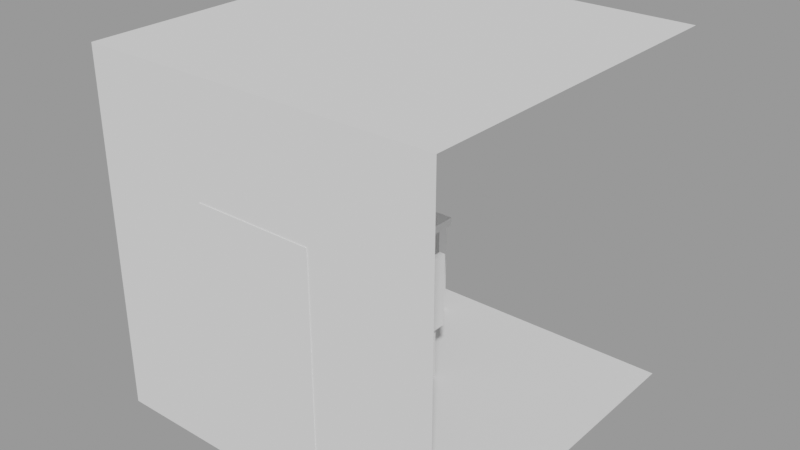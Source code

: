 # Source: bedroom.blend  (saved by Blender 5.1.29; exported with 4.5.12 LTS)
import bpy
from mathutils import Matrix  # noqa: F401  (used for matrix-valued properties, if any)

bpy.ops.wm.read_factory_settings(use_empty=True)
scene = bpy.context.scene
scene.name = 'Scene.001'

# ---- meshes
me_cube_001 = bpy.data.meshes.new('Cube.001')
me_cube_001.from_pydata([(-1.0, -1.0, -1.0), (-1.0, -1.0, 1.0), (-1.0, 1.0, -1.0), (-1.0, 1.0, 1.0), (1.0, -1.0, -1.0), (1.0, -1.0, 1.0), (1.0, 1.0, -1.0), (1.0, 1.0, 1.0), (-0.3401, 1.0, -1.0), (-0.3401, 1.0, 1.0), (-0.3401, -1.0, -1.0), (-0.3401, -1.0, 1.0), (0.3299, 1.0, 1.0), (0.3299, -1.0, -1.0), (0.3299, 1.0, -1.0), (0.3299, -1.0, 1.0), (-1.0, -1.0, 0.3885), (-1.0, 1.0, 0.3885), (1.0, -1.0, 0.3885), (-0.3401, -1.0, 0.3885), (0.3299, -1.0, 0.3885)], [], [(16, 1, 3, 17), (19, 11, 1, 16), (14, 6, 4, 13), (9, 3, 1, 11), (12, 9, 11, 15), (2, 8, 10, 0), (20, 15, 11, 19), (18, 5, 15, 20), (7, 12, 15, 5), (8, 14, 13, 10), (4, 18, 20, 13), (13, 20, 19, 10), (10, 19, 16, 0), (0, 16, 17, 2)])
_uv = me_cube_001.uv_layers.new(name='UVMap')
_uv.uv.foreach_set('vector', [0.5486, 0.0, 0.625, 0.0, 0.625, 0.25, 0.5486, 0.25, 0.5486, 0.9175, 0.625, 0.9175, 0.625, 1.0, 0.5486, 1.0, 0.2912, 0.5, 0.375, 0.5, 0.375, 0.75, 0.2912, 0.75, 0.7925, 0.5, 0.875, 0.5, 0.875, 0.75, 0.7925, 0.75, 0.7088, 0.5, 0.7925, 0.5, 0.7925, 0.75, 0.7088, 0.75, 0.125, 0.5, 0.2075, 0.5, 0.2075, 0.75, 0.125, 0.75, 0.5486, 0.8338, 0.625, 0.8338, 0.625, 0.9175, 0.5486, 0.9175, 0.5486, 0.75, 0.625, 0.75, 0.625, 0.8338, 0.5486, 0.8338, 0.625, 0.5, 0.7088, 0.5, 0.7088, 0.75, 0.625, 0.75, 0.2075, 0.5, 0.2912, 0.5, 0.2912, 0.75, 0.2075, 0.75, 0.375, 0.75, 0.5486, 0.75, 0.5486, 0.8338, 0.375, 0.8338, 0.375, 0.8338, 0.5486, 0.8338, 0.5486, 0.9175, 0.375, 0.9175, 0.375, 0.9175, 0.5486, 0.9175, 0.5486, 1.0, 0.375, 1.0, 0.375, 0.0, 0.5486, 0.0, 0.5486, 0.25, 0.375, 0.25])
me_cube_001.update()
me_cube_005 = bpy.data.meshes.new('Cube.005')
me_cube_005.from_pydata([(-1.0, -1.0, -1.0), (-1.0, -1.0, 1.0), (-1.0, 1.0, -1.0), (-1.0, 1.0, 1.0), (1.0, -1.0, -1.0), (1.0, -1.0, 1.0), (1.0, 1.0, -1.0), (1.0, 1.0, 1.0), (-1.393, -45.87, 0.969), (-1.393, -45.87, 1.135), (-1.393, 1.642, 0.969), (-1.393, 1.642, 1.135), (14.96, -45.87, 0.969), (14.96, -45.87, 1.135), (14.96, 1.642, 0.969), (14.96, 1.642, 1.135), (12.5, -1.0, -1.0), (12.5, -1.0, 1.0), (12.5, 1.0, -1.0), (12.5, 1.0, 1.0), (14.5, -1.0, -1.0), (14.5, -1.0, 1.0), (14.5, 1.0, -1.0), (14.5, 1.0, 1.0), (12.5, -45.26, -1.0), (12.5, -45.26, 1.0), (12.5, -43.26, -1.0), (12.5, -43.26, 1.0), (14.5, -45.26, -1.0), (14.5, -45.26, 1.0), (14.5, -43.26, -1.0), (14.5, -43.26, 1.0), (-1.0, -45.29, -1.0), (-1.0, -45.29, 1.0), (-1.0, -43.29, -1.0), (-1.0, -43.29, 1.0), (1.0, -45.29, -1.0), (1.0, -45.29, 1.0), (1.0, -43.29, -1.0), (1.0, -43.29, 1.0)], [], [(0, 1, 3, 2), (2, 3, 7, 6), (6, 7, 5, 4), (4, 5, 1, 0), (2, 6, 4, 0), (7, 3, 1, 5), (8, 9, 11, 10), (10, 11, 15, 14), (14, 15, 13, 12), (12, 13, 9, 8), (10, 14, 12, 8), (15, 11, 9, 13), (16, 17, 19, 18), (18, 19, 23, 22), (22, 23, 21, 20), (20, 21, 17, 16), (18, 22, 20, 16), (23, 19, 17, 21), (24, 25, 27, 26), (26, 27, 31, 30), (30, 31, 29, 28), (28, 29, 25, 24), (26, 30, 28, 24), (31, 27, 25, 29), (32, 33, 35, 34), (34, 35, 39, 38), (38, 39, 37, 36), (36, 37, 33, 32), (34, 38, 36, 32), (39, 35, 33, 37)])
_uv = me_cube_005.uv_layers.new(name='UVMap')
_uv.uv.foreach_set('vector', [0.375, 0.0, 0.625, 0.0, 0.625, 0.25, 0.375, 0.25, 0.375, 0.25, 0.625, 0.25, 0.625, 0.5, 0.375, 0.5, 0.375, 0.5, 0.625, 0.5, 0.625, 0.75, 0.375, 0.75, 0.375, 0.75, 0.625, 0.75, 0.625, 1.0, 0.375, 1.0, 0.125, 0.5, 0.375, 0.5, 0.375, 0.75, 0.125, 0.75, 0.625, 0.5, 0.875, 0.5, 0.875, 0.75, 0.625, 0.75, 0.375, 0.0, 0.625, 0.0, 0.625, 0.25, 0.375, 0.25, 0.375, 0.25, 0.625, 0.25, 0.625, 0.5, 0.375, 0.5, 0.375, 0.5, 0.625, 0.5, 0.625, 0.75, 0.375, 0.75, 0.375, 0.75, 0.625, 0.75, 0.625, 1.0, 0.375, 1.0, 0.125, 0.5, 0.375, 0.5, 0.375, 0.75, 0.125, 0.75, 0.625, 0.5, 0.875, 0.5, 0.875, 0.75, 0.625, 0.75, 0.375, 0.0, 0.625, 0.0, 0.625, 0.25, 0.375, 0.25, 0.375, 0.25, 0.625, 0.25, 0.625, 0.5, 0.375, 0.5, 0.375, 0.5, 0.625, 0.5, 0.625, 0.75, 0.375, 0.75, 0.375, 0.75, 0.625, 0.75, 0.625, 1.0, 0.375, 1.0, 0.125, 0.5, 0.375, 0.5, 0.375, 0.75, 0.125, 0.75, 0.625, 0.5, 0.875, 0.5, 0.875, 0.75, 0.625, 0.75, 0.375, 0.0, 0.625, 0.0, 0.625, 0.25, 0.375, 0.25, 0.375, 0.25, 0.625, 0.25, 0.625, 0.5, 0.375, 0.5, 0.375, 0.5, 0.625, 0.5, 0.625, 0.75, 0.375, 0.75, 0.375, 0.75, 0.625, 0.75, 0.625, 1.0, 0.375, 1.0, 0.125, 0.5, 0.375, 0.5, 0.375, 0.75, 0.125, 0.75, 0.625, 0.5, 0.875, 0.5, 0.875, 0.75, 0.625, 0.75, 0.375, 0.0, 0.625, 0.0, 0.625, 0.25, 0.375, 0.25, 0.375, 0.25, 0.625, 0.25, 0.625, 0.5, 0.375, 0.5, 0.375, 0.5, 0.625, 0.5, 0.625, 0.75, 0.375, 0.75, 0.375, 0.75, 0.625, 0.75, 0.625, 1.0, 0.375, 1.0, 0.125, 0.5, 0.375, 0.5, 0.375, 0.75, 0.125, 0.75, 0.625, 0.5, 0.875, 0.5, 0.875, 0.75, 0.625, 0.75])
me_cube_005.update()
me_cube_008 = bpy.data.meshes.new('Cube.008')
me_cube_008.from_pydata([(-1.0, -1.0, -1.0), (-1.0, -1.0, 1.0), (-1.0, 1.0, -1.0), (-1.0, 1.0, 1.0), (1.0, -1.0, -1.0), (1.0, -1.0, 1.0), (1.0, 1.0, -1.0), (1.0, 1.0, 1.0)], [], [(0, 1, 3, 2), (2, 3, 7, 6), (6, 7, 5, 4), (4, 5, 1, 0), (2, 6, 4, 0), (7, 3, 1, 5)])
_uv = me_cube_008.uv_layers.new(name='UVMap')
_uv.uv.foreach_set('vector', [0.375, 0.0, 0.625, 0.0, 0.625, 0.25, 0.375, 0.25, 0.375, 0.25, 0.625, 0.25, 0.625, 0.5, 0.375, 0.5, 0.375, 0.5, 0.625, 0.5, 0.625, 0.75, 0.375, 0.75, 0.375, 0.75, 0.625, 0.75, 0.625, 1.0, 0.375, 1.0, 0.125, 0.5, 0.375, 0.5, 0.375, 0.75, 0.125, 0.75, 0.625, 0.5, 0.875, 0.5, 0.875, 0.75, 0.625, 0.75])
me_cube_008.update()
me_cube_009 = bpy.data.meshes.new('Cube.009')
me_cube_009.from_pydata([(-1.0, -1.0, -1.0), (-1.0, -1.0, 1.0), (-1.0, 1.0, -1.0), (-1.0, 1.0, 1.0), (1.0, -1.0, -1.0), (1.0, -1.0, 1.0), (1.0, 1.0, -1.0), (1.0, 1.0, 1.0)], [], [(0, 1, 3, 2), (2, 3, 7, 6), (6, 7, 5, 4), (4, 5, 1, 0), (2, 6, 4, 0), (7, 3, 1, 5)])
_uv = me_cube_009.uv_layers.new(name='UVMap')
_uv.uv.foreach_set('vector', [0.375, 0.0, 0.625, 0.0, 0.625, 0.25, 0.375, 0.25, 0.375, 0.25, 0.625, 0.25, 0.625, 0.5, 0.375, 0.5, 0.375, 0.5, 0.625, 0.5, 0.625, 0.75, 0.375, 0.75, 0.375, 0.75, 0.625, 0.75, 0.625, 1.0, 0.375, 1.0, 0.125, 0.5, 0.375, 0.5, 0.375, 0.75, 0.125, 0.75, 0.625, 0.5, 0.875, 0.5, 0.875, 0.75, 0.625, 0.75])
me_cube_009.update()
me_cube_010 = bpy.data.meshes.new('Cube.010')
me_cube_010.from_pydata([(-1.0, -1.0, -1.0), (-1.0, -1.0, 1.0), (-1.0, 1.0, -1.0), (-1.0, 1.0, 1.0), (1.0, -1.0, -1.0), (1.0, -1.0, 1.0), (1.0, 1.0, -1.0), (1.0, 1.0, 1.0)], [], [(0, 1, 3, 2), (2, 3, 7, 6), (6, 7, 5, 4), (4, 5, 1, 0), (2, 6, 4, 0), (7, 3, 1, 5)])
_uv = me_cube_010.uv_layers.new(name='UVMap')
_uv.uv.foreach_set('vector', [0.375, 0.0, 0.625, 0.0, 0.625, 0.25, 0.375, 0.25, 0.375, 0.25, 0.625, 0.25, 0.625, 0.5, 0.375, 0.5, 0.375, 0.5, 0.625, 0.5, 0.625, 0.75, 0.375, 0.75, 0.375, 0.75, 0.625, 0.75, 0.625, 1.0, 0.375, 1.0, 0.125, 0.5, 0.375, 0.5, 0.375, 0.75, 0.125, 0.75, 0.625, 0.5, 0.875, 0.5, 0.875, 0.75, 0.625, 0.75])
me_cube_010.update()
me_cube_011 = bpy.data.meshes.new('Cube.011')
me_cube_011.from_pydata([(-1.0, -1.0, -1.0), (-1.0, -1.0, 1.0), (-1.0, 1.0, -1.0), (-1.0, 1.0, 1.0), (1.0, -1.0, -1.0), (1.0, -1.0, 1.0), (1.0, 1.0, -1.0), (1.0, 1.0, 1.0)], [], [(0, 1, 3, 2), (2, 3, 7, 6), (6, 7, 5, 4), (4, 5, 1, 0), (2, 6, 4, 0), (7, 3, 1, 5)])
_uv = me_cube_011.uv_layers.new(name='UVMap')
_uv.uv.foreach_set('vector', [0.375, 0.0, 0.625, 0.0, 0.625, 0.25, 0.375, 0.25, 0.375, 0.25, 0.625, 0.25, 0.625, 0.5, 0.375, 0.5, 0.375, 0.5, 0.625, 0.5, 0.625, 0.75, 0.375, 0.75, 0.375, 0.75, 0.625, 0.75, 0.625, 1.0, 0.375, 1.0, 0.125, 0.5, 0.375, 0.5, 0.375, 0.75, 0.125, 0.75, 0.625, 0.5, 0.875, 0.5, 0.875, 0.75, 0.625, 0.75])
me_cube_011.update()
me_cube_012 = bpy.data.meshes.new('Cube.012')
me_cube_012.from_pydata([(-1.0, -1.0, -1.0), (-1.0, -1.0, 1.0), (-1.0, 1.0, -1.0), (-1.0, 1.0, 1.0), (1.0, -1.0, -1.0), (1.0, -1.0, 1.0), (1.0, 1.0, -1.0), (1.0, 1.0, 1.0)], [], [(0, 1, 3, 2), (2, 3, 7, 6), (6, 7, 5, 4), (4, 5, 1, 0), (2, 6, 4, 0), (7, 3, 1, 5)])
_uv = me_cube_012.uv_layers.new(name='UVMap')
_uv.uv.foreach_set('vector', [0.375, 0.0, 0.625, 0.0, 0.625, 0.25, 0.375, 0.25, 0.375, 0.25, 0.625, 0.25, 0.625, 0.5, 0.375, 0.5, 0.375, 0.5, 0.625, 0.5, 0.625, 0.75, 0.375, 0.75, 0.375, 0.75, 0.625, 0.75, 0.625, 1.0, 0.375, 1.0, 0.125, 0.5, 0.375, 0.5, 0.375, 0.75, 0.125, 0.75, 0.625, 0.5, 0.875, 0.5, 0.875, 0.75, 0.625, 0.75])
me_cube_012.update()
me_cube_013 = bpy.data.meshes.new('Cube.013')
me_cube_013.from_pydata([(-1.0, -1.0, -1.0), (-1.0, -1.0, 1.0), (-1.0, 1.0, -1.0), (-1.0, 1.0, 1.0), (1.0, -1.0, -1.0), (1.0, -1.0, 1.0), (1.0, 1.0, -1.0), (1.0, 1.0, 1.0)], [], [(0, 1, 3, 2), (2, 3, 7, 6), (6, 7, 5, 4), (4, 5, 1, 0), (2, 6, 4, 0), (7, 3, 1, 5)])
_uv = me_cube_013.uv_layers.new(name='UVMap')
_uv.uv.foreach_set('vector', [0.375, 0.0, 0.625, 0.0, 0.625, 0.25, 0.375, 0.25, 0.375, 0.25, 0.625, 0.25, 0.625, 0.5, 0.375, 0.5, 0.375, 0.5, 0.625, 0.5, 0.625, 0.75, 0.375, 0.75, 0.375, 0.75, 0.625, 0.75, 0.625, 1.0, 0.375, 1.0, 0.125, 0.5, 0.375, 0.5, 0.375, 0.75, 0.125, 0.75, 0.625, 0.5, 0.875, 0.5, 0.875, 0.75, 0.625, 0.75])
me_cube_013.update()
me_cube_014 = bpy.data.meshes.new('Cube.014')
me_cube_014.from_pydata([(-1.0, -1.0, -1.0), (-1.0, -1.0, 1.0), (-1.0, 1.0, -1.0), (-1.0, 1.0, 1.0), (1.0, -1.0, -1.0), (1.0, -1.0, 1.0), (1.0, 1.0, -1.0), (1.0, 1.0, 1.0)], [], [(0, 1, 3, 2), (2, 3, 7, 6), (6, 7, 5, 4), (4, 5, 1, 0), (2, 6, 4, 0), (7, 3, 1, 5)])
_uv = me_cube_014.uv_layers.new(name='UVMap')
_uv.uv.foreach_set('vector', [0.375, 0.0, 0.625, 0.0, 0.625, 0.25, 0.375, 0.25, 0.375, 0.25, 0.625, 0.25, 0.625, 0.5, 0.375, 0.5, 0.375, 0.5, 0.625, 0.5, 0.625, 0.75, 0.375, 0.75, 0.375, 0.75, 0.625, 0.75, 0.625, 1.0, 0.375, 1.0, 0.125, 0.5, 0.375, 0.5, 0.375, 0.75, 0.125, 0.75, 0.625, 0.5, 0.875, 0.5, 0.875, 0.75, 0.625, 0.75])
me_cube_014.update()

# ---- objects
ob_cube_001 = bpy.data.objects.new('Cube.001', me_cube_001)
ob_cube_004 = bpy.data.objects.new('Cube.004', me_cube_005)
ob_cube_002 = bpy.data.objects.new('Cube.002', me_cube_008)
ob_cube_003 = bpy.data.objects.new('Cube.003', me_cube_009)
ob_cube_005 = bpy.data.objects.new('Cube.005', me_cube_010)
ob_cube_006 = bpy.data.objects.new('Cube.006', me_cube_011)
ob_cube_007 = bpy.data.objects.new('Cube.007', me_cube_012)
ob_cube_008 = bpy.data.objects.new('Cube.008', me_cube_013)
ob_cube_009 = bpy.data.objects.new('Cube.009', me_cube_014)

# ---- transforms, parenting, visibility, modifiers, constraints
ob_cube_001.location = (0.0, 0.0, 17.4)
ob_cube_001.scale = (18.47, 18.47, 18.47)
ob_cube_004.location = (-15.24, 14.39, 4.218)
ob_cube_004.scale = (0.6436, 0.6509, 5.387)
ob_cube_002.location = (-1.301, 0.0, 5.683)
ob_cube_002.scale = (2.878, 3.981, 0.3215)
ob_cube_003.location = (0.9084, 3.31, 2.277)
ob_cube_003.scale = (0.5391, 0.4965, 3.398)
ob_cube_005.location = (0.9084, -3.253, 2.277)
ob_cube_005.scale = (0.5391, 0.4965, 3.398)
ob_cube_006.location = (-3.474, 3.31, 2.277)
ob_cube_006.scale = (0.5391, 0.4965, 3.398)
ob_cube_007.location = (-3.373, -3.253, 2.277)
ob_cube_007.scale = (0.5391, 0.4965, 3.398)
ob_cube_008.location = (1.998, 0.0, 9.367)
ob_cube_008.rotation_euler = (0.0, 1.571, 0.0)
ob_cube_008.scale = (4.024, 3.981, 0.3215)
ob_cube_009.location = (0.0, -18.11, 11.75)
ob_cube_009.scale = (6.137, 0.4387, 12.91)

# ---- collection membership
scene.collection.objects.link(ob_cube_001)
scene.collection.objects.link(ob_cube_004)
scene.collection.objects.link(ob_cube_002)
scene.collection.objects.link(ob_cube_003)
scene.collection.objects.link(ob_cube_005)
scene.collection.objects.link(ob_cube_006)
scene.collection.objects.link(ob_cube_007)
scene.collection.objects.link(ob_cube_008)
scene.collection.objects.link(ob_cube_009)

# ---- scene / render settings (as saved in the file)
scene.frame_start = 1; scene.frame_end = 250; scene.frame_set(1)
scene.render.engine = 'BLENDER_EEVEE_NEXT'
scene.render.image_settings.exr_codec = 'NONE'
scene.render.bake_bias = 0.0
scene.render.bake_samples = 0
scene.render.simplify_subdivision_render = 0
scene.render.simplify_child_particles_render = 0.0
scene.eevee.use_volume_custom_range = False
scene.eevee.use_shadows = False
scene.view_settings.view_transform = 'Filmic'
bpy.context.view_layer.update()

# ---- added for rendering (the .blend has no active camera and no usable light): camera, sun + grey world if the file has none
cam_auto = bpy.data.cameras.new('AutoCamera')
cam_auto.lens = 50.0
cam_auto.sensor_width = 36.0
cam_auto.clip_end = 1040.69
ob_auto_camera = bpy.data.objects.new('AutoCamera', cam_auto)
scene.collection.objects.link(ob_auto_camera)
ob_auto_camera.location = (59.2989, -71.1953, 64.7923)
ob_auto_camera.rotation_euler = (1.09748, -7.21219e-08, 0.694738)
scene.camera = ob_auto_camera
light_auto_sun = bpy.data.lights.new('AutoSun', 'SUN')
light_auto_sun.energy = 3.0
light_auto_sun.angle = 0.0523599
ob_auto_sun = bpy.data.objects.new('AutoSun', light_auto_sun)
scene.collection.objects.link(ob_auto_sun)
ob_auto_sun.rotation_euler = (0.872665, 0.174533, 0.523599)
if scene.world is None:
    world_auto = bpy.data.worlds.new('AutoWorld')
    world_auto.color = (0.3, 0.3, 0.3)
    scene.world = world_auto
bpy.context.view_layer.update()
